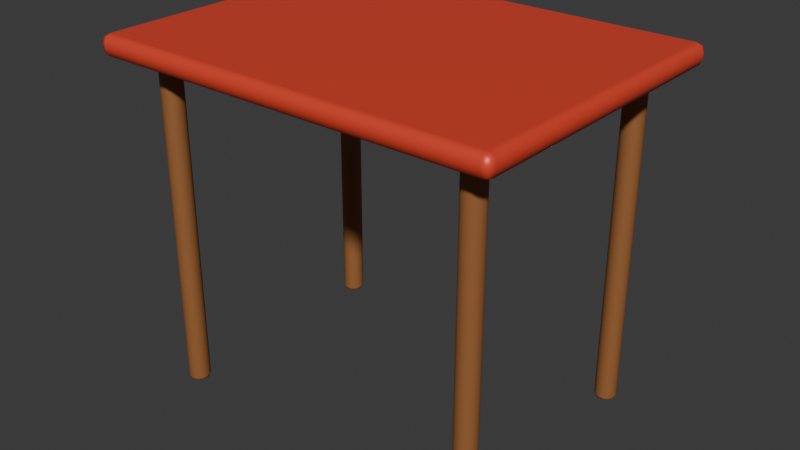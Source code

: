# Source: NJD-24.blend  (saved by Blender 4.3.34; exported with 4.5.12 LTS)
import bpy
from mathutils import Matrix  # noqa: F401  (used for matrix-valued properties, if any)

bpy.ops.wm.read_factory_settings(use_empty=True)
scene = bpy.context.scene
scene.name = 'Scene'

# ---- collections
col_collection = bpy.data.collections.new('Collection'); scene.collection.children.link(col_collection)

# ---- materials (node trees are filled in below, after node groups)
mat_warm_timber = bpy.data.materials.new('warm-timber')
mat_warm_timber.diffuse_color = (0.31, 0.12, 0.035, 1.0)
mat_paint_coral = bpy.data.materials.new('paint-coral')
mat_paint_coral.diffuse_color = (0.85, 0.07, 0.035, 1.0)

# ---- material node trees
mat_warm_timber.use_nodes = True; mat_warm_timber.node_tree.nodes.clear()
_N = mat_warm_timber.node_tree.nodes; _L = mat_warm_timber.node_tree.links
n0 = _N.new('ShaderNodeBsdfPrincipled'); n0.name = 'Principled BSDF'; n0.location = (10, 300)
n0.inputs[0].default_value = (0.31, 0.12, 0.035, 1.0)
n0.inputs[2].default_value = 0.65
n1 = _N.new('ShaderNodeOutputMaterial'); n1.name = 'Material Output'; n1.location = (300, 300)
_L.new(n0.outputs[0], n1.inputs[0])
n1.is_active_output = True
mat_paint_coral.use_nodes = True; mat_paint_coral.node_tree.nodes.clear()
_N = mat_paint_coral.node_tree.nodes; _L = mat_paint_coral.node_tree.links
n0 = _N.new('ShaderNodeBsdfPrincipled'); n0.name = 'Principled BSDF'; n0.location = (10, 300)
n0.inputs[0].default_value = (0.85, 0.07, 0.035, 1.0)
n0.inputs[1].default_value = 0.18
n0.inputs[2].default_value = 0.46
n1 = _N.new('ShaderNodeOutputMaterial'); n1.name = 'Material Output'; n1.location = (300, 300)
_L.new(n0.outputs[0], n1.inputs[0])
n1.is_active_output = True

# ---- world
world_world = bpy.data.worlds.new('World'); scene.world = world_world
world_world.use_nodes = True; world_world.node_tree.nodes.clear()
_N = world_world.node_tree.nodes; _L = world_world.node_tree.links
n0 = _N.new('ShaderNodeOutputWorld'); n0.name = 'World Output'; n0.location = (300, 300)
n1 = _N.new('ShaderNodeBackground'); n1.name = 'Background'; n1.location = (10, 300)
n1.inputs[0].default_value = (0.05088, 0.05088, 0.05088, 1.0)
_L.new(n1.outputs[0], n0.inputs[0])
n0.is_active_output = True
world_world.color = (0.05088, 0.05088, 0.05088)
world_world.sun_shadow_jitter_overblur = 0.0

# ---- meshes
me_cylinder_091 = bpy.data.meshes.new('Cylinder.091')
me_cylinder_091.from_pydata([(0.0, 0.065, -1.0), (0.0, 0.065, 1.0), (0.02487, 0.06005, -1.0), (0.02487, 0.06005, 1.0), (0.04596, 0.04596, -1.0), (0.04596, 0.04596, 1.0), (0.06005, 0.02487, -1.0), (0.06005, 0.02487, 1.0), (0.065, 0.0, -1.0), (0.065, 0.0, 1.0), (0.06005, -0.02487, -1.0), (0.06005, -0.02487, 1.0), (0.04596, -0.04596, -1.0), (0.04596, -0.04596, 1.0), (0.02487, -0.06005, -1.0), (0.02487, -0.06005, 1.0), (0.0, -0.065, -1.0), (0.0, -0.065, 1.0), (-0.02487, -0.06005, -1.0), (-0.02487, -0.06005, 1.0), (-0.04596, -0.04596, -1.0), (-0.04596, -0.04596, 1.0), (-0.06005, -0.02487, -1.0), (-0.06005, -0.02487, 1.0), (-0.065, 0.0, -1.0), (-0.065, 0.0, 1.0), (-0.06005, 0.02487, -1.0), (-0.06005, 0.02487, 1.0), (-0.04596, 0.04596, -1.0), (-0.04596, 0.04596, 1.0), (-0.02487, 0.06005, -1.0), (-0.02487, 0.06005, 1.0)], [], [(0, 1, 3, 2), (2, 3, 5, 4), (4, 5, 7, 6), (6, 7, 9, 8), (8, 9, 11, 10), (10, 11, 13, 12), (12, 13, 15, 14), (14, 15, 17, 16), (16, 17, 19, 18), (18, 19, 21, 20), (20, 21, 23, 22), (22, 23, 25, 24), (24, 25, 27, 26), (26, 27, 29, 28), (3, 1, 31, 29, 27, 25, 23, 21, 19, 17, 15, 13, 11, 9, 7, 5), (28, 29, 31, 30), (30, 31, 1, 0), (0, 2, 4, 6, 8, 10, 12, 14, 16, 18, 20, 22, 24, 26, 28, 30)])
_uv = me_cylinder_091.uv_layers.new(name='UVMap')
_uv.uv.foreach_set('vector', [1.0, 0.5, 1.0, 1.0, 0.9375, 1.0, 0.9375, 0.5, 0.9375, 0.5, 0.9375, 1.0, 0.875, 1.0, 0.875, 0.5, 0.875, 0.5, 0.875, 1.0, 0.8125, 1.0, 0.8125, 0.5, 0.8125, 0.5, 0.8125, 1.0, 0.75, 1.0, 0.75, 0.5, 0.75, 0.5, 0.75, 1.0, 0.6875, 1.0, 0.6875, 0.5, 0.6875, 0.5, 0.6875, 1.0, 0.625, 1.0, 0.625, 0.5, 0.625, 0.5, 0.625, 1.0, 0.5625, 1.0, 0.5625, 0.5, 0.5625, 0.5, 0.5625, 1.0, 0.5, 1.0, 0.5, 0.5, 0.5, 0.5, 0.5, 1.0, 0.4375, 1.0, 0.4375, 0.5, 0.4375, 0.5, 0.4375, 1.0, 0.375, 1.0, 0.375, 0.5, 0.375, 0.5, 0.375, 1.0, 0.3125, 1.0, 0.3125, 0.5, 0.3125, 0.5, 0.3125, 1.0, 0.25, 1.0, 0.25, 0.5, 0.25, 0.5, 0.25, 1.0, 0.1875, 1.0, 0.1875, 0.5, 0.1875, 0.5, 0.1875, 1.0, 0.125, 1.0, 0.125, 0.5, 0.3418, 0.4717, 0.25, 0.49, 0.1582, 0.4717, 0.08029, 0.4197, 0.02827, 0.3418, 0.01, 0.25, 0.02827, 0.1582, 0.08029, 0.08029, 0.1582, 0.02827, 0.25, 0.01, 0.3418, 0.02827, 0.4197, 0.08029, 0.4717, 0.1582, 0.49, 0.25, 0.4717, 0.3418, 0.4197, 0.4197, 0.125, 0.5, 0.125, 1.0, 0.0625, 1.0, 0.0625, 0.5, 0.0625, 0.5, 0.0625, 1.0, 0.0, 1.0, 0.0, 0.5, 0.75, 0.49, 0.8418, 0.4717, 0.9197, 0.4197, 0.9717, 0.3418, 0.99, 0.25, 0.9717, 0.1582, 0.9197, 0.08029, 0.8418, 0.02827, 0.75, 0.01, 0.6582, 0.02827, 0.5803, 0.08029, 0.5283, 0.1582, 0.51, 0.25, 0.5283, 0.3418, 0.5803, 0.4197, 0.6582, 0.4717])
me_cylinder_091.materials.append(mat_warm_timber)
me_cylinder_091.update()
me_cylinder_092 = bpy.data.meshes.new('Cylinder.092')
me_cylinder_092.from_pydata([(0.0, 0.065, -1.0), (0.0, 0.065, 1.0), (0.02487, 0.06005, -1.0), (0.02487, 0.06005, 1.0), (0.04596, 0.04596, -1.0), (0.04596, 0.04596, 1.0), (0.06005, 0.02487, -1.0), (0.06005, 0.02487, 1.0), (0.065, 0.0, -1.0), (0.065, 0.0, 1.0), (0.06005, -0.02487, -1.0), (0.06005, -0.02487, 1.0), (0.04596, -0.04596, -1.0), (0.04596, -0.04596, 1.0), (0.02487, -0.06005, -1.0), (0.02487, -0.06005, 1.0), (0.0, -0.065, -1.0), (0.0, -0.065, 1.0), (-0.02487, -0.06005, -1.0), (-0.02487, -0.06005, 1.0), (-0.04596, -0.04596, -1.0), (-0.04596, -0.04596, 1.0), (-0.06005, -0.02487, -1.0), (-0.06005, -0.02487, 1.0), (-0.065, 0.0, -1.0), (-0.065, 0.0, 1.0), (-0.06005, 0.02487, -1.0), (-0.06005, 0.02487, 1.0), (-0.04596, 0.04596, -1.0), (-0.04596, 0.04596, 1.0), (-0.02487, 0.06005, -1.0), (-0.02487, 0.06005, 1.0)], [], [(0, 1, 3, 2), (2, 3, 5, 4), (4, 5, 7, 6), (6, 7, 9, 8), (8, 9, 11, 10), (10, 11, 13, 12), (12, 13, 15, 14), (14, 15, 17, 16), (16, 17, 19, 18), (18, 19, 21, 20), (20, 21, 23, 22), (22, 23, 25, 24), (24, 25, 27, 26), (26, 27, 29, 28), (3, 1, 31, 29, 27, 25, 23, 21, 19, 17, 15, 13, 11, 9, 7, 5), (28, 29, 31, 30), (30, 31, 1, 0), (0, 2, 4, 6, 8, 10, 12, 14, 16, 18, 20, 22, 24, 26, 28, 30)])
_uv = me_cylinder_092.uv_layers.new(name='UVMap')
_uv.uv.foreach_set('vector', [1.0, 0.5, 1.0, 1.0, 0.9375, 1.0, 0.9375, 0.5, 0.9375, 0.5, 0.9375, 1.0, 0.875, 1.0, 0.875, 0.5, 0.875, 0.5, 0.875, 1.0, 0.8125, 1.0, 0.8125, 0.5, 0.8125, 0.5, 0.8125, 1.0, 0.75, 1.0, 0.75, 0.5, 0.75, 0.5, 0.75, 1.0, 0.6875, 1.0, 0.6875, 0.5, 0.6875, 0.5, 0.6875, 1.0, 0.625, 1.0, 0.625, 0.5, 0.625, 0.5, 0.625, 1.0, 0.5625, 1.0, 0.5625, 0.5, 0.5625, 0.5, 0.5625, 1.0, 0.5, 1.0, 0.5, 0.5, 0.5, 0.5, 0.5, 1.0, 0.4375, 1.0, 0.4375, 0.5, 0.4375, 0.5, 0.4375, 1.0, 0.375, 1.0, 0.375, 0.5, 0.375, 0.5, 0.375, 1.0, 0.3125, 1.0, 0.3125, 0.5, 0.3125, 0.5, 0.3125, 1.0, 0.25, 1.0, 0.25, 0.5, 0.25, 0.5, 0.25, 1.0, 0.1875, 1.0, 0.1875, 0.5, 0.1875, 0.5, 0.1875, 1.0, 0.125, 1.0, 0.125, 0.5, 0.3418, 0.4717, 0.25, 0.49, 0.1582, 0.4717, 0.08029, 0.4197, 0.02827, 0.3418, 0.01, 0.25, 0.02827, 0.1582, 0.08029, 0.08029, 0.1582, 0.02827, 0.25, 0.01, 0.3418, 0.02827, 0.4197, 0.08029, 0.4717, 0.1582, 0.49, 0.25, 0.4717, 0.3418, 0.4197, 0.4197, 0.125, 0.5, 0.125, 1.0, 0.0625, 1.0, 0.0625, 0.5, 0.0625, 0.5, 0.0625, 1.0, 0.0, 1.0, 0.0, 0.5, 0.75, 0.49, 0.8418, 0.4717, 0.9197, 0.4197, 0.9717, 0.3418, 0.99, 0.25, 0.9717, 0.1582, 0.9197, 0.08029, 0.8418, 0.02827, 0.75, 0.01, 0.6582, 0.02827, 0.5803, 0.08029, 0.5283, 0.1582, 0.51, 0.25, 0.5283, 0.3418, 0.5803, 0.4197, 0.6582, 0.4717])
me_cylinder_092.materials.append(mat_warm_timber)
me_cylinder_092.update()
me_cylinder_093 = bpy.data.meshes.new('Cylinder.093')
me_cylinder_093.from_pydata([(0.0, 0.065, -1.0), (0.0, 0.065, 1.0), (0.02487, 0.06005, -1.0), (0.02487, 0.06005, 1.0), (0.04596, 0.04596, -1.0), (0.04596, 0.04596, 1.0), (0.06005, 0.02487, -1.0), (0.06005, 0.02487, 1.0), (0.065, 0.0, -1.0), (0.065, 0.0, 1.0), (0.06005, -0.02487, -1.0), (0.06005, -0.02487, 1.0), (0.04596, -0.04596, -1.0), (0.04596, -0.04596, 1.0), (0.02487, -0.06005, -1.0), (0.02487, -0.06005, 1.0), (0.0, -0.065, -1.0), (0.0, -0.065, 1.0), (-0.02487, -0.06005, -1.0), (-0.02487, -0.06005, 1.0), (-0.04596, -0.04596, -1.0), (-0.04596, -0.04596, 1.0), (-0.06005, -0.02487, -1.0), (-0.06005, -0.02487, 1.0), (-0.065, 0.0, -1.0), (-0.065, 0.0, 1.0), (-0.06005, 0.02487, -1.0), (-0.06005, 0.02487, 1.0), (-0.04596, 0.04596, -1.0), (-0.04596, 0.04596, 1.0), (-0.02487, 0.06005, -1.0), (-0.02487, 0.06005, 1.0)], [], [(0, 1, 3, 2), (2, 3, 5, 4), (4, 5, 7, 6), (6, 7, 9, 8), (8, 9, 11, 10), (10, 11, 13, 12), (12, 13, 15, 14), (14, 15, 17, 16), (16, 17, 19, 18), (18, 19, 21, 20), (20, 21, 23, 22), (22, 23, 25, 24), (24, 25, 27, 26), (26, 27, 29, 28), (3, 1, 31, 29, 27, 25, 23, 21, 19, 17, 15, 13, 11, 9, 7, 5), (28, 29, 31, 30), (30, 31, 1, 0), (0, 2, 4, 6, 8, 10, 12, 14, 16, 18, 20, 22, 24, 26, 28, 30)])
_uv = me_cylinder_093.uv_layers.new(name='UVMap')
_uv.uv.foreach_set('vector', [1.0, 0.5, 1.0, 1.0, 0.9375, 1.0, 0.9375, 0.5, 0.9375, 0.5, 0.9375, 1.0, 0.875, 1.0, 0.875, 0.5, 0.875, 0.5, 0.875, 1.0, 0.8125, 1.0, 0.8125, 0.5, 0.8125, 0.5, 0.8125, 1.0, 0.75, 1.0, 0.75, 0.5, 0.75, 0.5, 0.75, 1.0, 0.6875, 1.0, 0.6875, 0.5, 0.6875, 0.5, 0.6875, 1.0, 0.625, 1.0, 0.625, 0.5, 0.625, 0.5, 0.625, 1.0, 0.5625, 1.0, 0.5625, 0.5, 0.5625, 0.5, 0.5625, 1.0, 0.5, 1.0, 0.5, 0.5, 0.5, 0.5, 0.5, 1.0, 0.4375, 1.0, 0.4375, 0.5, 0.4375, 0.5, 0.4375, 1.0, 0.375, 1.0, 0.375, 0.5, 0.375, 0.5, 0.375, 1.0, 0.3125, 1.0, 0.3125, 0.5, 0.3125, 0.5, 0.3125, 1.0, 0.25, 1.0, 0.25, 0.5, 0.25, 0.5, 0.25, 1.0, 0.1875, 1.0, 0.1875, 0.5, 0.1875, 0.5, 0.1875, 1.0, 0.125, 1.0, 0.125, 0.5, 0.3418, 0.4717, 0.25, 0.49, 0.1582, 0.4717, 0.08029, 0.4197, 0.02827, 0.3418, 0.01, 0.25, 0.02827, 0.1582, 0.08029, 0.08029, 0.1582, 0.02827, 0.25, 0.01, 0.3418, 0.02827, 0.4197, 0.08029, 0.4717, 0.1582, 0.49, 0.25, 0.4717, 0.3418, 0.4197, 0.4197, 0.125, 0.5, 0.125, 1.0, 0.0625, 1.0, 0.0625, 0.5, 0.0625, 0.5, 0.0625, 1.0, 0.0, 1.0, 0.0, 0.5, 0.75, 0.49, 0.8418, 0.4717, 0.9197, 0.4197, 0.9717, 0.3418, 0.99, 0.25, 0.9717, 0.1582, 0.9197, 0.08029, 0.8418, 0.02827, 0.75, 0.01, 0.6582, 0.02827, 0.5803, 0.08029, 0.5283, 0.1582, 0.51, 0.25, 0.5283, 0.3418, 0.5803, 0.4197, 0.6582, 0.4717])
me_cylinder_093.materials.append(mat_warm_timber)
me_cylinder_093.update()
me_cylinder_094 = bpy.data.meshes.new('Cylinder.094')
me_cylinder_094.from_pydata([(0.0, 0.065, -1.0), (0.0, 0.065, 1.0), (0.02487, 0.06005, -1.0), (0.02487, 0.06005, 1.0), (0.04596, 0.04596, -1.0), (0.04596, 0.04596, 1.0), (0.06005, 0.02487, -1.0), (0.06005, 0.02487, 1.0), (0.065, 0.0, -1.0), (0.065, 0.0, 1.0), (0.06005, -0.02487, -1.0), (0.06005, -0.02487, 1.0), (0.04596, -0.04596, -1.0), (0.04596, -0.04596, 1.0), (0.02487, -0.06005, -1.0), (0.02487, -0.06005, 1.0), (0.0, -0.065, -1.0), (0.0, -0.065, 1.0), (-0.02487, -0.06005, -1.0), (-0.02487, -0.06005, 1.0), (-0.04596, -0.04596, -1.0), (-0.04596, -0.04596, 1.0), (-0.06005, -0.02487, -1.0), (-0.06005, -0.02487, 1.0), (-0.065, 0.0, -1.0), (-0.065, 0.0, 1.0), (-0.06005, 0.02487, -1.0), (-0.06005, 0.02487, 1.0), (-0.04596, 0.04596, -1.0), (-0.04596, 0.04596, 1.0), (-0.02487, 0.06005, -1.0), (-0.02487, 0.06005, 1.0)], [], [(0, 1, 3, 2), (2, 3, 5, 4), (4, 5, 7, 6), (6, 7, 9, 8), (8, 9, 11, 10), (10, 11, 13, 12), (12, 13, 15, 14), (14, 15, 17, 16), (16, 17, 19, 18), (18, 19, 21, 20), (20, 21, 23, 22), (22, 23, 25, 24), (24, 25, 27, 26), (26, 27, 29, 28), (3, 1, 31, 29, 27, 25, 23, 21, 19, 17, 15, 13, 11, 9, 7, 5), (28, 29, 31, 30), (30, 31, 1, 0), (0, 2, 4, 6, 8, 10, 12, 14, 16, 18, 20, 22, 24, 26, 28, 30)])
_uv = me_cylinder_094.uv_layers.new(name='UVMap')
_uv.uv.foreach_set('vector', [1.0, 0.5, 1.0, 1.0, 0.9375, 1.0, 0.9375, 0.5, 0.9375, 0.5, 0.9375, 1.0, 0.875, 1.0, 0.875, 0.5, 0.875, 0.5, 0.875, 1.0, 0.8125, 1.0, 0.8125, 0.5, 0.8125, 0.5, 0.8125, 1.0, 0.75, 1.0, 0.75, 0.5, 0.75, 0.5, 0.75, 1.0, 0.6875, 1.0, 0.6875, 0.5, 0.6875, 0.5, 0.6875, 1.0, 0.625, 1.0, 0.625, 0.5, 0.625, 0.5, 0.625, 1.0, 0.5625, 1.0, 0.5625, 0.5, 0.5625, 0.5, 0.5625, 1.0, 0.5, 1.0, 0.5, 0.5, 0.5, 0.5, 0.5, 1.0, 0.4375, 1.0, 0.4375, 0.5, 0.4375, 0.5, 0.4375, 1.0, 0.375, 1.0, 0.375, 0.5, 0.375, 0.5, 0.375, 1.0, 0.3125, 1.0, 0.3125, 0.5, 0.3125, 0.5, 0.3125, 1.0, 0.25, 1.0, 0.25, 0.5, 0.25, 0.5, 0.25, 1.0, 0.1875, 1.0, 0.1875, 0.5, 0.1875, 0.5, 0.1875, 1.0, 0.125, 1.0, 0.125, 0.5, 0.3418, 0.4717, 0.25, 0.49, 0.1582, 0.4717, 0.08029, 0.4197, 0.02827, 0.3418, 0.01, 0.25, 0.02827, 0.1582, 0.08029, 0.08029, 0.1582, 0.02827, 0.25, 0.01, 0.3418, 0.02827, 0.4197, 0.08029, 0.4717, 0.1582, 0.49, 0.25, 0.4717, 0.3418, 0.4197, 0.4197, 0.125, 0.5, 0.125, 1.0, 0.0625, 1.0, 0.0625, 0.5, 0.0625, 0.5, 0.0625, 1.0, 0.0, 1.0, 0.0, 0.5, 0.75, 0.49, 0.8418, 0.4717, 0.9197, 0.4197, 0.9717, 0.3418, 0.99, 0.25, 0.9717, 0.1582, 0.9197, 0.08029, 0.8418, 0.02827, 0.75, 0.01, 0.6582, 0.02827, 0.5803, 0.08029, 0.5283, 0.1582, 0.51, 0.25, 0.5283, 0.3418, 0.5803, 0.4197, 0.6582, 0.4717])
me_cylinder_094.materials.append(mat_warm_timber)
me_cylinder_094.update()
me_cube_405 = bpy.data.meshes.new('Cube.405')
me_cube_405.from_pydata([(-1.25, -0.95, -0.065), (-1.25, -0.95, 0.065), (-1.25, 0.95, -0.065), (-1.25, 0.95, 0.065), (1.25, -0.95, -0.065), (1.25, -0.95, 0.065), (1.25, 0.95, -0.065), (1.25, 0.95, 0.065)], [], [(0, 1, 3, 2), (2, 3, 7, 6), (6, 7, 5, 4), (4, 5, 1, 0), (2, 6, 4, 0), (7, 3, 1, 5)])
_uv = me_cube_405.uv_layers.new(name='UVMap')
_uv.uv.foreach_set('vector', [0.375, 0.0, 0.625, 0.0, 0.625, 0.25, 0.375, 0.25, 0.375, 0.25, 0.625, 0.25, 0.625, 0.5, 0.375, 0.5, 0.375, 0.5, 0.625, 0.5, 0.625, 0.75, 0.375, 0.75, 0.375, 0.75, 0.625, 0.75, 0.625, 1.0, 0.375, 1.0, 0.125, 0.5, 0.375, 0.5, 0.375, 0.75, 0.125, 0.75, 0.625, 0.5, 0.875, 0.5, 0.875, 0.75, 0.625, 0.75])
me_cube_405.materials.append(mat_paint_coral)
me_cube_405.update()

# ---- objects
ob_shelter_post = bpy.data.objects.new('shelter post', me_cylinder_091)
ob_shelter_post_001 = bpy.data.objects.new('shelter post.001', me_cylinder_092)
ob_shelter_post_002 = bpy.data.objects.new('shelter post.002', me_cylinder_093)
ob_shelter_post_003 = bpy.data.objects.new('shelter post.003', me_cylinder_094)
ob_cloth_canopy = bpy.data.objects.new('cloth canopy', me_cube_405)

# ---- transforms, parenting, visibility, modifiers, constraints
ob_shelter_post.location = (-1.0, -0.7, 1.0)
_m = ob_shelter_post.modifiers.new('rounded lip', 'BEVEL')
_m.width = 0.025
_m.width_pct = 0.025
_m.segments = 2
_m = ob_shelter_post.modifiers.new('normals', 'WEIGHTED_NORMAL')
ob_shelter_post_001.location = (-1.0, 0.7, 1.0)
_m = ob_shelter_post_001.modifiers.new('rounded lip', 'BEVEL')
_m.width = 0.025
_m.width_pct = 0.025
_m.segments = 2
_m = ob_shelter_post_001.modifiers.new('normals', 'WEIGHTED_NORMAL')
ob_shelter_post_002.location = (1.0, -0.7, 1.0)
_m = ob_shelter_post_002.modifiers.new('rounded lip', 'BEVEL')
_m.width = 0.025
_m.width_pct = 0.025
_m.segments = 2
_m = ob_shelter_post_002.modifiers.new('normals', 'WEIGHTED_NORMAL')
ob_shelter_post_003.location = (1.0, 0.7, 1.0)
_m = ob_shelter_post_003.modifiers.new('rounded lip', 'BEVEL')
_m.width = 0.025
_m.width_pct = 0.025
_m.segments = 2
_m = ob_shelter_post_003.modifiers.new('normals', 'WEIGHTED_NORMAL')
ob_cloth_canopy.location = (0.0, 0.0, 2.1)
_m = ob_cloth_canopy.modifiers.new('soft manufactured edges', 'BEVEL')
_m.width = 0.05
_m.width_pct = 0.05
_m.segments = 2
_m = ob_cloth_canopy.modifiers.new('weighted normals', 'WEIGHTED_NORMAL')

# ---- collection membership
col_collection.objects.link(ob_shelter_post)
col_collection.objects.link(ob_shelter_post_001)
col_collection.objects.link(ob_shelter_post_002)
col_collection.objects.link(ob_shelter_post_003)
col_collection.objects.link(ob_cloth_canopy)

# ---- scene / render settings (as saved in the file)
scene.frame_start = 1; scene.frame_end = 120; scene.frame_set(1)
scene.render.engine = 'BLENDER_EEVEE_NEXT'
bpy.context.view_layer.update()

# ---- added for rendering (the .blend has no active camera and no usable light): camera, sun
cam_auto = bpy.data.cameras.new('AutoCamera')
cam_auto.lens = 50.0
cam_auto.sensor_width = 36.0
cam_auto.clip_end = 1000.0
ob_auto_camera = bpy.data.objects.new('AutoCamera', cam_auto)
scene.collection.objects.link(ob_auto_camera)
ob_auto_camera.location = (3.52888, -4.23466, 3.90561)
ob_auto_camera.rotation_euler = (1.09748, -7.21219e-08, 0.694738)
scene.camera = ob_auto_camera
light_auto_sun = bpy.data.lights.new('AutoSun', 'SUN')
light_auto_sun.energy = 3.0
light_auto_sun.angle = 0.0523599
ob_auto_sun = bpy.data.objects.new('AutoSun', light_auto_sun)
scene.collection.objects.link(ob_auto_sun)
ob_auto_sun.rotation_euler = (0.872665, 0.174533, 0.523599)
bpy.context.view_layer.update()
